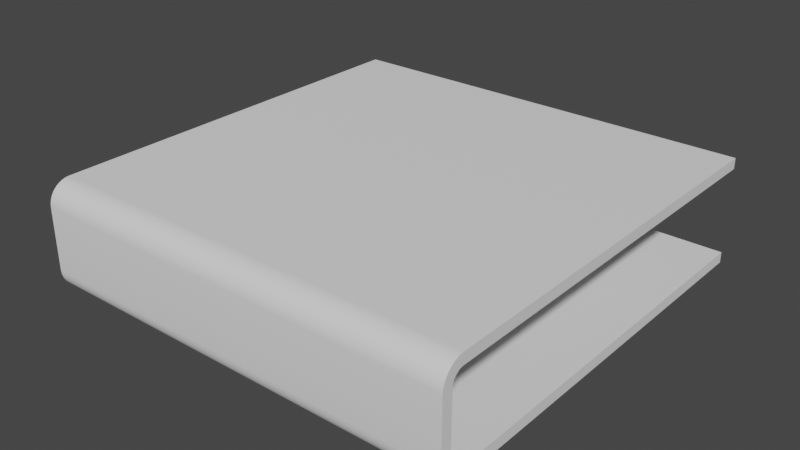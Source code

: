 # Source: NewBook.blend  (saved by Blender 2.93.21; exported with 4.5.12 LTS)
import bpy
from mathutils import Matrix  # noqa: F401  (used for matrix-valued properties, if any)

bpy.ops.wm.read_factory_settings(use_empty=True)
scene = bpy.context.scene
scene.name = 'Scene'

# ---- collections
col_collection = bpy.data.collections.new('Collection'); scene.collection.children.link(col_collection)

# ---- node groups
ng_auto_smooth = bpy.data.node_groups.new('Auto Smooth', 'GeometryNodeTree')
_s = ng_auto_smooth.interface.new_socket(name='Geometry', in_out='OUTPUT', socket_type='NodeSocketGeometry')
_s = ng_auto_smooth.interface.new_socket(name='Geometry', in_out='INPUT', socket_type='NodeSocketGeometry')
_s = ng_auto_smooth.interface.new_socket(name='Angle', in_out='INPUT', socket_type='NodeSocketFloat')
_s.subtype = 'ANGLE'
_s.min_value = 0.0
_s.max_value = 3.142
ng_auto_smooth.is_modifier = True
_N = ng_auto_smooth.nodes; _L = ng_auto_smooth.links
n0 = _N.new('NodeGroupOutput'); n0.name = 'Group Output'; n0.location = (480, -100)
n1 = _N.new('NodeGroupInput'); n1.name = 'Group Input'; n1.location = (-420, -300)
n2 = _N.new('NodeGroupInput'); n2.name = 'Group Input.001'; n2.location = (-60, -100)
n3 = _N.new('GeometryNodeSetShadeSmooth'); n3.name = 'Set Shade Smooth'; n3.location = (120, -100)
n3.domain = 'EDGE'
n4 = _N.new('GeometryNodeSetShadeSmooth'); n4.name = 'Set Shade Smooth.001'; n4.location = (300, -100)
n5 = _N.new('GeometryNodeInputMeshEdgeAngle'); n5.name = 'Edge Angle'; n5.location = (-420, -220)
n6 = _N.new('GeometryNodeInputEdgeSmooth'); n6.name = 'Is Edge Smooth'; n6.location = (-60, -160)
n7 = _N.new('GeometryNodeInputShadeSmooth'); n7.name = 'Is Face Smooth'; n7.location = (-240, -340)
n8 = _N.new('FunctionNodeBooleanMath'); n8.name = 'Boolean Math'; n8.location = (-60, -220)
n9 = _N.new('FunctionNodeCompare'); n9.name = 'Compare'; n9.location = (-240, -180)
n9.operation = 'LESS_EQUAL'
_L.new(n5.outputs[0], n9.inputs[0])
_L.new(n4.outputs[0], n0.inputs[0])
_L.new(n1.outputs[1], n9.inputs[1])
_L.new(n9.outputs[0], n8.inputs[0])
_L.new(n7.outputs[0], n8.inputs[1])
_L.new(n2.outputs[0], n3.inputs[0])
_L.new(n6.outputs[0], n3.inputs[1])
_L.new(n3.outputs[0], n4.inputs[0])
_L.new(n8.outputs[0], n3.inputs[2])
n0.is_active_output = True

# ---- world
world_world = bpy.data.worlds.new('World'); scene.world = world_world
world_world.use_nodes = True; world_world.node_tree.nodes.clear()
_N = world_world.node_tree.nodes; _L = world_world.node_tree.links
n0 = _N.new('ShaderNodeOutputWorld'); n0.name = 'World Output'; n0.location = (300, 300)
n1 = _N.new('ShaderNodeBackground'); n1.name = 'Background'; n1.location = (10, 300)
n1.inputs[0].default_value = (0.05088, 0.05088, 0.05088, 1.0)
_L.new(n1.outputs[0], n0.inputs[0])
n0.is_active_output = True
world_world.color = (0.05088, 0.05088, 0.05088)
world_world.use_sun_shadow = False
world_world.sun_shadow_jitter_overblur = 0.0

# ---- meshes
me_plane = bpy.data.meshes.new('Plane')
me_plane.from_pydata([(-1.0, 1.0, 0.0), (1.0, 1.0, 0.0), (-1.0, 1.0, 0.5), (1.0, 1.0, 0.5), (-1.0, -1.0, 0.1054), (-1.0, -0.8946, 0.0), (-1.0, -0.9984, 0.08711), (-1.0, -0.9936, 0.06936), (-1.0, -0.9859, 0.05271), (-1.0, -0.9753, 0.03765), (-1.0, -0.9623, 0.02466), (-1.0, -0.9473, 0.01412), (-1.0, -0.9306, 0.006357), (-1.0, -0.9129, 0.001601), (1.0, -0.8946, 0.0), (1.0, -1.0, 0.1054), (1.0, -0.9129, 0.001601), (1.0, -0.9306, 0.006357), (1.0, -0.9473, 0.01412), (1.0, -0.9623, 0.02466), (1.0, -0.9753, 0.03765), (1.0, -0.9859, 0.05271), (1.0, -0.9936, 0.06936), (1.0, -0.9984, 0.08711), (-1.0, -0.8946, 0.5), (-1.0, -1.0, 0.3946), (-1.0, -0.9129, 0.4984), (-1.0, -0.9306, 0.4936), (-1.0, -0.9473, 0.4859), (-1.0, -0.9623, 0.4753), (-1.0, -0.9753, 0.4623), (-1.0, -0.9859, 0.4473), (-1.0, -0.9936, 0.4306), (-1.0, -0.9984, 0.4129), (1.0, -1.0, 0.3946), (1.0, -0.8946, 0.5), (1.0, -0.9984, 0.4129), (1.0, -0.9936, 0.4306), (1.0, -0.9859, 0.4473), (1.0, -0.9753, 0.4623), (1.0, -0.9623, 0.4753), (1.0, -0.9473, 0.4859), (1.0, -0.9306, 0.4936), (1.0, -0.9129, 0.4984)], [], [(15, 4, 25, 34), (35, 24, 2, 3), (4, 15, 23, 6), (6, 23, 22, 7), (7, 22, 21, 8), (8, 21, 20, 9), (9, 20, 19, 10), (10, 19, 18, 11), (11, 18, 17, 12), (12, 17, 16, 13), (13, 16, 14, 5), (24, 35, 43, 26), (26, 43, 42, 27), (27, 42, 41, 28), (28, 41, 40, 29), (29, 40, 39, 30), (30, 39, 38, 31), (31, 38, 37, 32), (32, 37, 36, 33), (33, 36, 34, 25), (5, 14, 1, 0)])
me_plane.polygons.foreach_set('use_smooth', [True] * 21)
_uv = me_plane.uv_layers.new(name='UVMap')
_uv.uv.foreach_set('vector', [1.0, 0.0, 0.0, 0.0, 0.0, 0.0, 1.0, 0.0, 1.0, 0.0, 0.0, 0.0, 0.0, 0.0, 1.0, 0.0, 0.0, 0.0, 1.0, 0.0, 1.0, 0.0, 0.0, 0.0, 0.0, 0.0, 1.0, 0.0, 1.0, 0.0, 0.0, 0.0, 0.0, 0.0, 1.0, 0.0, 1.0, 0.0, 0.0, 0.0, 0.0, 0.0, 1.0, 0.0, 1.0, 0.0, 0.0, 0.0, 0.0, 0.0, 1.0, 0.0, 1.0, 0.01883, 0.0, 0.01883, 0.0, 0.01883, 1.0, 0.01883, 1.0, 0.02635, 0.0, 0.02635, 0.0, 0.02635, 1.0, 0.02635, 1.0, 0.03468, 0.0, 0.03468, 0.0, 0.03468, 1.0, 0.03468, 1.0, 0.04355, 0.0, 0.04355, 0.0, 0.04355, 1.0, 0.04355, 1.0, 0.05271, 0.0, 0.05271, 0.0, 0.0, 1.0, 0.0, 1.0, 0.0, 0.0, 0.0, 0.0, 0.0, 1.0, 0.0, 1.0, 0.0, 0.0, 0.0, 0.0, 0.0, 1.0, 0.0, 1.0, 0.0, 0.0, 0.0, 0.0, 0.0, 1.0, 0.0, 1.0, 0.0, 0.0, 0.0, 0.0, 0.0, 1.0, 0.0, 1.0, 0.0, 0.0, 0.0, 0.0, 0.0, 1.0, 0.0, 1.0, 0.0, 0.0, 0.0, 0.0, 0.0, 1.0, 0.0, 1.0, 0.0, 0.0, 0.0, 0.0, 0.0, 1.0, 0.0, 1.0, 0.0, 0.0, 0.0, 0.0, 0.0, 1.0, 0.0, 1.0, 0.0, 0.0, 0.0, 0.0, 0.05271, 1.0, 0.05271, 1.0, 1.0, 0.0, 1.0])
me_plane.use_remesh_fix_poles = True
me_plane.use_remesh_preserve_attributes = False
me_plane.update()
arm_armature = bpy.data.armatures.new('Armature')  # bones are not reproduced

# ---- objects
ob_plane = bpy.data.objects.new('Plane', me_plane)
ob_armature = bpy.data.objects.new('Armature', arm_armature)

# ---- transforms, parenting, visibility, modifiers, constraints
ob_plane.parent = ob_armature
ob_plane.location = (0.0, 0.0, 0.0)
_vg = ob_plane.vertex_groups.new(name='SideTop.Bone')
for _i, _w in zip([25, 31, 32, 33, 34, 36, 37, 38], [0.297, 0.3071, 0.3037, 0.3003, 0.09983, 0.1004, 0.101, 0.1016]): _vg.add([_i], _w, 'REPLACE')
_vg = ob_plane.vertex_groups.new(name='Top.Bone')
for _i, _w in zip([2, 3, 24, 26, 27, 28, 29, 35, 40, 41, 42, 43], [0.6468, 0.7075, 0.2749, 0.2727, 0.2706, 0.2685, 0.2664, 0.4989, 0.4777, 0.4829, 0.4881, 0.4934]): _vg.add([_i], _w, 'REPLACE')
_vg = ob_plane.vertex_groups.new(name='SideDown.Bone')
for _i, _w in zip([6, 7, 8, 21, 22, 23], [0.1004, 0.101, 0.1016, 0.3071, 0.3037, 0.3003]): _vg.add([_i], _w, 'REPLACE')
_vg = ob_plane.vertex_groups.new(name='Down.Bone')
for _i, _w in zip([0, 1, 5, 10, 11, 12, 13, 14, 16, 17, 18, 19], [0.7075, 0.6468, 0.4989, 0.4777, 0.4829, 0.4881, 0.4934, 0.2749, 0.2727, 0.2706, 0.2685, 0.2664]): _vg.add([_i], _w, 'REPLACE')
_m = ob_plane.modifiers.new('Solidify', 'SOLIDIFY')
_m.thickness = -0.05
_m = ob_plane.modifiers.new('Armature', 'ARMATURE')
_m.object = ob_armature
_m = ob_plane.modifiers.new('Auto Smooth', 'NODES')
_m.node_group = ng_auto_smooth
_gi = [s.identifier for s in ng_auto_smooth.interface.items_tree if s.item_type == 'SOCKET' and s.in_out == 'INPUT']
_m[_gi[1]] = 0.5236  # Angle
ob_armature.location = (0.0, 0.0, 0.0)

# ---- collection membership
col_collection.objects.link(ob_plane)
col_collection.objects.link(ob_armature)

# ---- scene / render settings (as saved in the file)
scene.frame_start = 1; scene.frame_end = 250; scene.frame_set(1)
scene.render.engine = 'BLENDER_EEVEE_NEXT'
scene.cycles.use_denoising = False
scene.cycles.samples = 128
scene.cycles.sampling_pattern = 'TABULATED_SOBOL'
scene.cycles.use_adaptive_sampling = False
scene.cycles.use_light_tree = False
scene.view_settings.view_transform = 'Filmic'
bpy.context.view_layer.update()

# ---- added for rendering (the .blend has no active camera and no usable light): camera, sun
cam_auto = bpy.data.cameras.new('AutoCamera')
cam_auto.lens = 50.0
cam_auto.sensor_width = 36.0
cam_auto.clip_end = 1000.0
ob_auto_camera = bpy.data.objects.new('AutoCamera', cam_auto)
scene.collection.objects.link(ob_auto_camera)
ob_auto_camera.location = (2.65751, -3.18901, 2.376)
ob_auto_camera.rotation_euler = (1.09748, -7.21219e-08, 0.694738)
scene.camera = ob_auto_camera
light_auto_sun = bpy.data.lights.new('AutoSun', 'SUN')
light_auto_sun.energy = 3.0
light_auto_sun.angle = 0.0523599
ob_auto_sun = bpy.data.objects.new('AutoSun', light_auto_sun)
scene.collection.objects.link(ob_auto_sun)
ob_auto_sun.rotation_euler = (0.872665, 0.174533, 0.523599)
bpy.context.view_layer.update()

